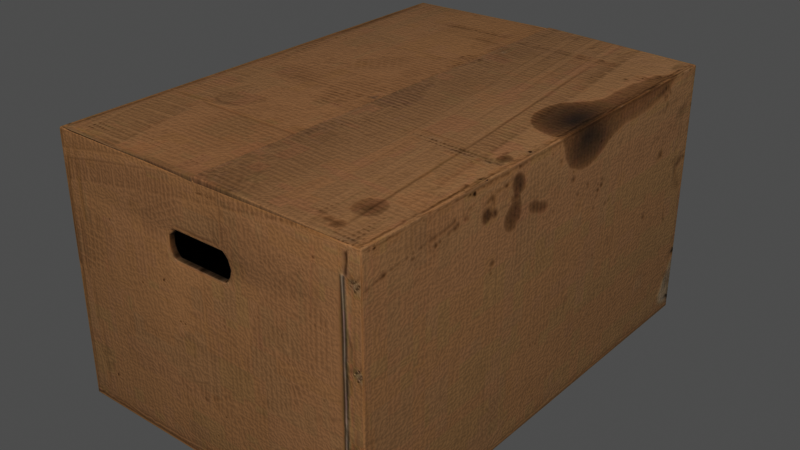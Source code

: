 # Source: cardboard_box_2K_5b6130d0-ddb7-4d30-a314-2232bdcde2c6.blend  (saved by Blender 3.1.7; exported with 4.5.12 LTS)
import bpy
from mathutils import Matrix  # noqa: F401  (used for matrix-valued properties, if any)

bpy.ops.wm.read_factory_settings(use_empty=True)
scene = bpy.context.scene
scene.name = 'upload'

# ---- collections
col_cardboard_box = bpy.data.collections.new('Cardboard box'); scene.collection.children.link(col_cardboard_box)

# ---- images (referenced by path relative to the original .blend; pixels are not part of the script)
import os
ASSET_DIR = os.environ.get("B2B_ASSET_DIR", "")  # directory of the original .blend (textures are referenced by path, not embedded)
HERE = os.path.dirname(os.path.abspath(__file__))  # packed textures are extracted next to this script under _unpacked/

def load_image(name, relpath, width, height, colorspace="sRGB"):
    """Load a texture the original file referenced (path relative to the .blend, or extracted next to this script)."""
    p = next((c for c in (os.path.join(HERE, relpath), os.path.join(ASSET_DIR, relpath)) if relpath and os.path.exists(c)), "")
    if p:
        img = bpy.data.images.load(p, check_existing=True)
        img.name = name
    else:  # same state as the original file: an image datablock whose file is absent (Cycles renders it pink)
        img = bpy.data.images.new(name, width, height)
        img.source = "FILE"
        img.filepath = "//" + (relpath or name)
    img.colorspace_settings.name = colorspace
    return img
img_texturescom_cardboardplain0066_m_jpg_001 = load_image('TexturesCom_CardboardPlain0066_M.jpg.001', '_unpacked/TexturesCom_CardboardPlain0066_M000.a1d85e18.jpg', 1600, 811, 'Non-Color')
img_texturescom_cardboardplain0066_m_jpg_002 = load_image('TexturesCom_CardboardPlain0066_M.jpg.002', '_unpacked/TexturesCom_CardboardPlain0066_M001.a1d85e18.jpg', 1600, 811, 'Non-Color')
img_texturescom_cardboardplain0066_m_jpg = load_image('TexturesCom_CardboardPlain0066_M.jpg', '_unpacked/TexturesCom_CardboardPlain0066_M.a1d85e18.jpg', 1600, 811, 'sRGB')

# ---- materials (node trees are filled in below, after node groups)
mat_cardboard_box = bpy.data.materials.new('cardboard box')
mat_cardboard_box.use_transparent_shadow = False

# ---- node groups
ng_auto_smooth = bpy.data.node_groups.new('Auto Smooth', 'GeometryNodeTree')
_s = ng_auto_smooth.interface.new_socket(name='Geometry', in_out='OUTPUT', socket_type='NodeSocketGeometry')
_s = ng_auto_smooth.interface.new_socket(name='Geometry', in_out='INPUT', socket_type='NodeSocketGeometry')
_s = ng_auto_smooth.interface.new_socket(name='Angle', in_out='INPUT', socket_type='NodeSocketFloat')
_s.subtype = 'ANGLE'
_s.min_value = 0.0
_s.max_value = 3.142
ng_auto_smooth.is_modifier = True
_N = ng_auto_smooth.nodes; _L = ng_auto_smooth.links
n0 = _N.new('NodeGroupOutput'); n0.name = 'Group Output'; n0.location = (480, -100)
n1 = _N.new('NodeGroupInput'); n1.name = 'Group Input'; n1.location = (-420, -300)
n2 = _N.new('NodeGroupInput'); n2.name = 'Group Input.001'; n2.location = (-60, -100)
n3 = _N.new('GeometryNodeSetShadeSmooth'); n3.name = 'Set Shade Smooth'; n3.location = (120, -100)
n3.domain = 'EDGE'
n4 = _N.new('GeometryNodeSetShadeSmooth'); n4.name = 'Set Shade Smooth.001'; n4.location = (300, -100)
n5 = _N.new('GeometryNodeInputMeshEdgeAngle'); n5.name = 'Edge Angle'; n5.location = (-420, -220)
n6 = _N.new('GeometryNodeInputEdgeSmooth'); n6.name = 'Is Edge Smooth'; n6.location = (-60, -160)
n7 = _N.new('GeometryNodeInputShadeSmooth'); n7.name = 'Is Face Smooth'; n7.location = (-240, -340)
n8 = _N.new('FunctionNodeBooleanMath'); n8.name = 'Boolean Math'; n8.location = (-60, -220)
n9 = _N.new('FunctionNodeCompare'); n9.name = 'Compare'; n9.location = (-240, -180)
n9.operation = 'LESS_EQUAL'
_L.new(n5.outputs[0], n9.inputs[0])
_L.new(n4.outputs[0], n0.inputs[0])
_L.new(n1.outputs[1], n9.inputs[1])
_L.new(n9.outputs[0], n8.inputs[0])
_L.new(n7.outputs[0], n8.inputs[1])
_L.new(n2.outputs[0], n3.inputs[0])
_L.new(n6.outputs[0], n3.inputs[1])
_L.new(n3.outputs[0], n4.inputs[0])
_L.new(n8.outputs[0], n3.inputs[2])
n0.is_active_output = True

# ---- material node trees
mat_cardboard_box.use_nodes = True; mat_cardboard_box.node_tree.nodes.clear()
_N = mat_cardboard_box.node_tree.nodes; _L = mat_cardboard_box.node_tree.links
n0 = _N.new('ShaderNodeOutputMaterial'); n0.name = 'Material Output'; n0.location = (561, 300)
n1 = _N.new('ShaderNodeBump'); n1.name = 'Bump'; n1.location = (66, -196)
n1.inputs[0].default_value = 0.1
n1.inputs[1].default_value = 1.0
n1.inputs[2].default_value = 1.0
n2 = _N.new('ShaderNodeTexImage'); n2.name = 'Image Texture.002'; n2.location = (-364, -263)
n2.image = img_texturescom_cardboardplain0066_m_jpg_001
n3 = _N.new('ShaderNodeTexImage'); n3.name = 'Image Texture.001'; n3.location = (-362, -4)
n3.image = img_texturescom_cardboardplain0066_m_jpg_002
n4 = _N.new('ShaderNodeValToRGB'); n4.name = 'ColorRamp'; n4.location = (-49, 139)
while len(n4.color_ramp.elements) > 1: n4.color_ramp.elements.remove(n4.color_ramp.elements[-1])
n4.color_ramp.elements[0].position = 0.1121; n4.color_ramp.elements[0].color = (0.0, 0.0, 0.0, 1.0)
_e = n4.color_ramp.elements.new(0.5182); _e.color = (1.0, 1.0, 1.0, 1.0)
n5 = _N.new('ShaderNodeBsdfPrincipled'); n5.name = 'Principled BSDF'; n5.location = (271, 300)
n5.distribution = 'GGX'
n5.subsurface_method = 'RANDOM_WALK_SKIN'
n5.inputs[3].default_value = 1.45
n5.inputs[27].default_value = (0.0, 0.0, 0.0, 1.0)
n5.inputs[28].default_value = 1.0
n6 = _N.new('ShaderNodeTexImage'); n6.name = 'Image Texture'; n6.location = (-365, 257)
n6.image = img_texturescom_cardboardplain0066_m_jpg
n7 = _N.new('ShaderNodeTexCoord'); n7.name = 'Texture Coordinate'; n7.location = (-865, 195)
n8 = _N.new('ShaderNodeMapping'); n8.name = 'Mapping'; n8.location = (-655, 212)
n8.width = 240
_L.new(n4.outputs[0], n5.inputs[2])
_L.new(n1.outputs[0], n5.inputs[5])
_L.new(n3.outputs[0], n4.inputs[0])
_L.new(n2.outputs[0], n1.inputs[3])
_L.new(n5.outputs[0], n0.inputs[0])
_L.new(n6.outputs[0], n5.inputs[0])
_L.new(n8.outputs[0], n6.inputs[0])
_L.new(n7.outputs[2], n8.inputs[0])
_L.new(n8.outputs[0], n3.inputs[0])
_L.new(n8.outputs[0], n2.inputs[0])
n0.is_active_output = True

# ---- meshes
me_cube_001 = bpy.data.meshes.new('Cube.001')
me_cube_001.from_pydata([(-0.21, -0.3024, -6.258e-08), (-0.21, 0.3024, -6.258e-08), (0.21, -0.3024, -6.258e-08), (0.21, 0.3024, -6.258e-08), (-0.21, -0.3024, 0.336), (-0.21, 0.3024, 0.336), (-3.198e-05, 0.3024, 0.3397), (-3.198e-05, -0.3024, 0.3397), (0.21, -0.3024, 0.336), (0.21, 0.3024, 0.336), (6.083e-05, 0.3024, 0.3411), (6.083e-05, -0.3024, 0.3411), (-0.21, -0.121, 0.336), (-0.21, 0.121, 0.336), (0.21, -0.121, 0.336), (0.21, 0.121, 0.336), (-0.21, 0.3024, 0.272), (-0.21, -0.3024, 0.272), (0.21, 0.3024, 0.272), (0.21, -0.3024, 0.272), (-0.21, 0.3024, 0.2391), (0.21, 0.3024, 0.2391), (0.21, -0.3024, 0.2391), (-0.21, -0.3024, 0.2391), (0.03458, -0.3024, 0.2391), (0.03387, -0.3024, 0.272), (0.04008, -0.3024, 0.2655), (0.04327, -0.3024, 0.2555), (0.04144, -0.3024, 0.2474), (-0.03656, -0.3024, 0.2391), (-0.04167, -0.3024, 0.2452), (-0.04384, -0.3024, 0.2522), (-0.04347, -0.3024, 0.2639), (-0.0345, -0.3024, 0.272), (-0.21, 0.0, -6.258e-08), (0.21, 0.0, -6.258e-08), (-0.21, 0.0, 0.336), (-3.198e-05, 0.0, 0.3397), (0.21, 0.0, 0.336), (6.083e-05, 0.0, 0.3411), (0.21, 0.0, 0.272), (-0.21, 0.0, 0.272), (-0.21, 0.0, 0.2391), (0.21, 0.0, 0.2391), (0.03387, -0.3024, 0.336), (0.03387, -0.121, 0.336), (-0.0345, -0.3024, 0.336), (-0.0345, -0.121, 0.336), (0.03458, 0.3024, -6.258e-08), (0.03458, -0.3024, -6.258e-08), (0.03458, 0.3024, 0.336), (0.03458, 0.121, 0.336), (0.03458, 0.3024, 0.272), (0.03458, 0.3024, 0.2391), (0.03458, 0.0, -6.258e-08), (-0.03656, 0.3024, -6.258e-08), (-0.03656, 0.0, -6.258e-08), (-0.03656, -0.3024, -6.258e-08), (-0.03656, 0.3024, 0.336), (-0.03656, 0.121, 0.336), (-0.03656, 0.3024, 0.272), (-0.03656, 0.3024, 0.2391)], [], [(41, 36, 5, 16), (52, 50, 9, 18), (40, 38, 8, 19), (33, 46, 4, 17), (54, 35, 2, 49), (37, 36, 4, 7), (38, 39, 11, 8), (44, 8, 14, 45), (58, 5, 13, 59), (34, 42, 20, 1), (48, 53, 21, 3), (35, 43, 22, 2), (57, 29, 23, 0), (3, 21, 43, 35), (0, 23, 42, 34), (31, 32, 33, 17, 23, 29, 30), (9, 10, 39, 38), (6, 5, 36, 37), (48, 3, 35, 54), (18, 9, 38, 40), (17, 4, 36, 41), (46, 44, 45, 47), (4, 46, 47, 12), (55, 48, 54, 56), (55, 61, 53, 48), (9, 50, 51, 15), (56, 54, 49, 57), (60, 58, 50, 52), (16, 5, 58, 60), (34, 56, 57, 0), (1, 20, 61, 55), (1, 55, 56, 34), (50, 58, 59, 51), (49, 24, 29, 57), (2, 22, 24, 49), (25, 44, 46, 33), (19, 8, 44, 25), (17, 41, 42, 23), (22, 19, 25, 26, 27, 28, 24), (53, 52, 18, 21), (61, 60, 52, 53), (21, 18, 40, 43), (43, 40, 19, 22), (42, 41, 16, 20), (20, 16, 60, 61)])
me_cube_001.polygons.foreach_set('use_smooth', [True] * 45)
_uv = me_cube_001.uv_layers.new(name='UVMap')
_uv.uv.foreach_set('vector', [0.2089, 0.6096, 0.2089, 0.6821, 0.0412, 0.6821, 0.0412, 0.6096, 0.4805, 0.6096, 0.4805, 0.6821, 0.3771, 0.6821, 0.3771, 0.6096, 0.7982, 0.6096, 0.7982, 0.6821, 0.6319, 0.6821, 0.6319, 0.6096, 0.4807, 0.6096, 0.4807, 0.6821, 0.3767, 0.6821, 0.3767, 0.6096, 0.2403, 0.5, 0.3683, 0.5, 0.3683, 0.3238, 0.2403, 0.3238, 0.2089, 0.9202, 0.2089, 0.6821, 0.3767, 0.6821, 0.3732, 0.9202, 0.7998, 0.6821, 0.7998, 0.928, 0.635, 0.928, 0.635, 0.6821, 0.5212, 0.6821, 0.6256, 0.6821, 0.6262, 0.9394, 0.5219, 0.9394, 0.5225, 0.6821, 0.6247, 0.6821, 0.6247, 0.7964, 0.5225, 0.7964, 0.2089, 0.3013, 0.2089, 0.5723, 0.0412, 0.5723, 0.0412, 0.3013, 0.4805, 0.3013, 0.4805, 0.5723, 0.3771, 0.5723, 0.3771, 0.3013, 0.7982, 0.3013, 0.7982, 0.5723, 0.6319, 0.5723, 0.6319, 0.3013, 0.4795, 0.3013, 0.4795, 0.5723, 0.3767, 0.5723, 0.3767, 0.3013, 0.9646, 0.3013, 0.9646, 0.5723, 0.7982, 0.5723, 0.7982, 0.3013, 0.3767, 0.3013, 0.3767, 0.5723, 0.2089, 0.5723, 0.2089, 0.3013, 0.4752, 0.5872, 0.4752, 0.5929, 0.4807, 0.6096, 0.3767, 0.6096, 0.3767, 0.5723, 0.4795, 0.5723, 0.4765, 0.5793, 0.9646, 0.6821, 0.9646, 0.928, 0.7998, 0.928, 0.7998, 0.6821, 0.0412, 0.9202, 0.0412, 0.6821, 0.2089, 0.6821, 0.2089, 0.9202, 0.2403, 0.6762, 0.3683, 0.6762, 0.3683, 0.5, 0.2403, 0.5, 0.9646, 0.6096, 0.9646, 0.6821, 0.7982, 0.6821, 0.7982, 0.6096, 0.3767, 0.6096, 0.3767, 0.6821, 0.2089, 0.6821, 0.2089, 0.6096, 0.4807, 0.6821, 0.5212, 0.6821, 0.5219, 0.9394, 0.4813, 0.9394, 0.3767, 0.6821, 0.4807, 0.6821, 0.4813, 0.9394, 0.3773, 0.9394, 0.1884, 0.6762, 0.2403, 0.6762, 0.2403, 0.5, 0.1884, 0.5, 0.5225, 0.3013, 0.5225, 0.5723, 0.4805, 0.5723, 0.4805, 0.3013, 0.3771, 0.6821, 0.4805, 0.6821, 0.4805, 0.7964, 0.3771, 0.7964, 0.1884, 0.5, 0.2403, 0.5, 0.2403, 0.3238, 0.1884, 0.3238, 0.5225, 0.6096, 0.5225, 0.6821, 0.4805, 0.6821, 0.4805, 0.6096, 0.6247, 0.6096, 0.6247, 0.6821, 0.5225, 0.6821, 0.5225, 0.6096, 0.06181, 0.5, 0.1884, 0.5, 0.1884, 0.3238, 0.06181, 0.3238, 0.6247, 0.3013, 0.6247, 0.5723, 0.5225, 0.5723, 0.5225, 0.3013, 0.06181, 0.6762, 0.1884, 0.6762, 0.1884, 0.5, 0.06181, 0.5, 0.4805, 0.6821, 0.5225, 0.6821, 0.5225, 0.7964, 0.4805, 0.7964, 0.5217, 0.3013, 0.5217, 0.5723, 0.4795, 0.5723, 0.4795, 0.3013, 0.6256, 0.3013, 0.6256, 0.5723, 0.5217, 0.5723, 0.5217, 0.3013, 0.5212, 0.6096, 0.5212, 0.6821, 0.4807, 0.6821, 0.4807, 0.6096, 0.6256, 0.6096, 0.6256, 0.6821, 0.5212, 0.6821, 0.5212, 0.6096, 0.3767, 0.6096, 0.2089, 0.6096, 0.2089, 0.5723, 0.3767, 0.5723, 0.6256, 0.5723, 0.6256, 0.6096, 0.5212, 0.6096, 0.5249, 0.6022, 0.5268, 0.5908, 0.5257, 0.5816, 0.5217, 0.5723, 0.4805, 0.5723, 0.4805, 0.6096, 0.3771, 0.6096, 0.3771, 0.5723, 0.5225, 0.5723, 0.5225, 0.6096, 0.4805, 0.6096, 0.4805, 0.5723, 0.9646, 0.5723, 0.9646, 0.6096, 0.7982, 0.6096, 0.7982, 0.5723, 0.7982, 0.5723, 0.7982, 0.6096, 0.6319, 0.6096, 0.6319, 0.5723, 0.2089, 0.5723, 0.2089, 0.6096, 0.0412, 0.6096, 0.0412, 0.5723, 0.6247, 0.5723, 0.6247, 0.6096, 0.5225, 0.6096, 0.5225, 0.5723])
me_cube_001.materials.append(mat_cardboard_box)
me_cube_001.use_remesh_fix_poles = True
me_cube_001.use_remesh_preserve_attributes = False
me_cube_001.update()

# ---- objects
ob_cube = bpy.data.objects.new('Cube', me_cube_001)
ob_cardboard_box = bpy.data.objects.new('Cardboard box', None)

# ---- transforms, parenting, visibility, modifiers, constraints
ob_cube.parent = ob_cardboard_box
ob_cube.location = (0.0, 0.0, 0.0)
_m = ob_cube.modifiers.new('Solidify', 'SOLIDIFY')
_m.thickness = 0.008
_m = ob_cube.modifiers.new('Bevel', 'BEVEL')
_m.width = 0.002
_m.width_pct = 0.002
_m.segments = 3
_m = ob_cube.modifiers.new('Auto Smooth', 'NODES')
_m.node_group = ng_auto_smooth
_gi = [s.identifier for s in ng_auto_smooth.interface.items_tree if s.item_type == 'SOCKET' and s.in_out == 'INPUT']
_m[_gi[1]] = 0.5236  # Angle
ob_cardboard_box.location = (0.0, 0.0, 0.0)

# ---- collection membership
scene.collection.objects.link(ob_cube)
scene.collection.objects.link(ob_cardboard_box)
col_cardboard_box.objects.link(ob_cube)
col_cardboard_box.objects.link(ob_cardboard_box)

# ---- scene / render settings (as saved in the file)
scene.frame_start = 1; scene.frame_end = 250; scene.frame_set(1)
scene.render.engine = 'BLENDER_EEVEE_NEXT'
scene.render.image_settings.exr_codec = 'NONE'
scene.render.simplify_subdivision_render = 0
scene.render.simplify_child_particles_render = 0.0
scene.cycles.sampling_pattern = 'TABULATED_SOBOL'
scene.cycles.use_light_tree = False
scene.view_settings.view_transform = 'Raw'
bpy.context.view_layer.update()

# ---- added for rendering (the .blend has no active camera and no usable light): camera, sun + grey world if the file has none
cam_auto = bpy.data.cameras.new('AutoCamera')
cam_auto.lens = 50.0
cam_auto.sensor_width = 36.0
cam_auto.clip_end = 1000.0
ob_auto_camera = bpy.data.objects.new('AutoCamera', cam_auto)
scene.collection.objects.link(ob_auto_camera)
ob_auto_camera.location = (0.750783, -0.90094, 0.77113)
ob_auto_camera.rotation_euler = (1.09748, -7.21219e-08, 0.694738)
scene.camera = ob_auto_camera
light_auto_sun = bpy.data.lights.new('AutoSun', 'SUN')
light_auto_sun.energy = 3.0
light_auto_sun.angle = 0.0523599
ob_auto_sun = bpy.data.objects.new('AutoSun', light_auto_sun)
scene.collection.objects.link(ob_auto_sun)
ob_auto_sun.rotation_euler = (0.872665, 0.174533, 0.523599)
if scene.world is None:
    world_auto = bpy.data.worlds.new('AutoWorld')
    world_auto.color = (0.3, 0.3, 0.3)
    scene.world = world_auto
bpy.context.view_layer.update()
